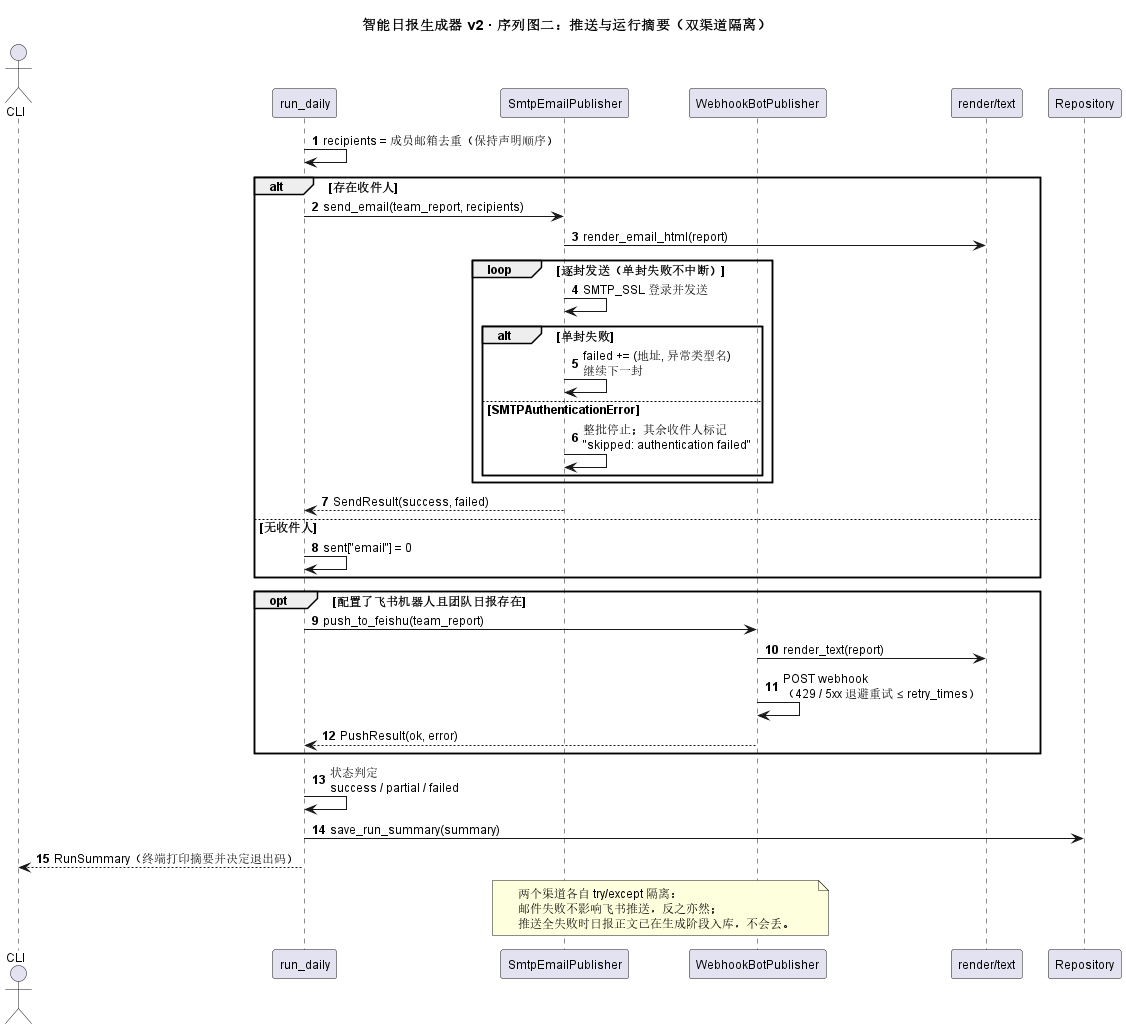

The diagram above was rendered by PlantUML. Its source (embedded in the PNG):
@startuml 序列图_推送与运行摘要
' 系统分析报告 3.4.2 序列图二（PlantUML 序列图）
' 渲染：java -jar plantuml.jar docs/uml/序列图_推送与运行摘要.puml -tpng -charset UTF-8
title 智能日报生成器 v2 · 序列图二：推送与运行摘要（双渠道隔离）

autonumber
skinparam defaultFontSize 12
skinparam sequenceMessageAlign left
skinparam ParticipantPadding 8

actor "CLI" as CLI
participant "run_daily" as RUN
participant "SmtpEmailPublisher" as MAIL
participant "WebhookBotPublisher" as BOT
participant "render/text" as REND
participant "Repository" as REPO

RUN -> RUN : recipients = 成员邮箱去重（保持声明顺序）
alt 存在收件人
  RUN -> MAIL : send_email(team_report, recipients)
  MAIL -> REND : render_email_html(report)
  loop 逐封发送（单封失败不中断）
    MAIL -> MAIL : SMTP_SSL 登录并发送
    alt 单封失败
      MAIL -> MAIL : failed += (地址, 异常类型名)\n继续下一封
    else SMTPAuthenticationError
      MAIL -> MAIL : 整批停止；其余收件人标记\n"skipped: authentication failed"
    end
  end
  MAIL --> RUN : SendResult(success, failed)
else 无收件人
  RUN -> RUN : sent["email"] = 0
end

opt 配置了飞书机器人且团队日报存在
  RUN -> BOT : push_to_feishu(team_report)
  BOT -> REND : render_text(report)
  BOT -> BOT : POST webhook\n（429 / 5xx 退避重试 ≤ retry_times）
  BOT --> RUN : PushResult(ok, error)
end

RUN -> RUN : 状态判定\nsuccess / partial / failed
RUN -> REPO : save_run_summary(summary)
RUN --> CLI : RunSummary（终端打印摘要并决定退出码）

note over MAIL, BOT
  两个渠道各自 try/except 隔离：
  邮件失败不影响飞书推送，反之亦然；
  推送全失败时日报正文已在生成阶段入库，不会丢。
end note
@enduml